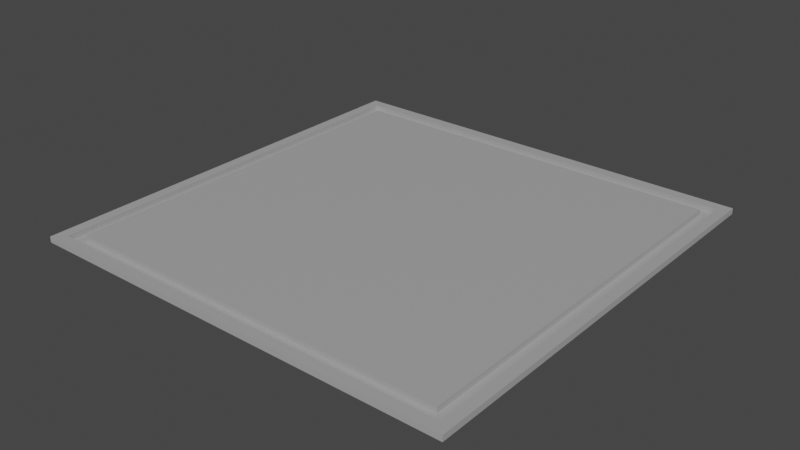 # Source: FloorPaneled.blend  (saved by Blender 2.92.15; exported with 4.5.12 LTS)
import bpy
from mathutils import Matrix  # noqa: F401  (used for matrix-valued properties, if any)

bpy.ops.wm.read_factory_settings(use_empty=True)
scene = bpy.context.scene
scene.name = 'Scene'

# ---- collections
col_collection = bpy.data.collections.new('Collection'); scene.collection.children.link(col_collection)

# ---- materials (node trees are filled in below, after node groups)
mat_material_002 = bpy.data.materials.new('Material.002')
mat_material_002.use_transparent_shadow = False

# ---- material node trees
mat_material_002.use_nodes = True; mat_material_002.node_tree.nodes.clear()
_N = mat_material_002.node_tree.nodes; _L = mat_material_002.node_tree.links
n0 = _N.new('ShaderNodeBsdfPrincipled'); n0.name = 'Principled BSDF'; n0.location = (10, 300)
n0.distribution = 'GGX'
n0.subsurface_method = 'BURLEY'
n0.inputs[0].default_value = (0.3975, 0.3975, 0.3975, 1.0)
n0.inputs[3].default_value = 1.45
n0.inputs[27].default_value = (0.0, 0.0, 0.0, 1.0)
n0.inputs[28].default_value = 1.0
n1 = _N.new('ShaderNodeOutputMaterial'); n1.name = 'Material Output'; n1.location = (300, 300)
_L.new(n0.outputs[0], n1.inputs[0])
n1.is_active_output = True

# ---- world
world_world = bpy.data.worlds.new('World'); scene.world = world_world
world_world.use_nodes = True; world_world.node_tree.nodes.clear()
_N = world_world.node_tree.nodes; _L = world_world.node_tree.links
n0 = _N.new('ShaderNodeOutputWorld'); n0.name = 'World Output'; n0.location = (300, 300)
n1 = _N.new('ShaderNodeBackground'); n1.name = 'Background'; n1.location = (10, 300)
n1.inputs[0].default_value = (0.05088, 0.05088, 0.05088, 1.0)
_L.new(n1.outputs[0], n0.inputs[0])
n0.is_active_output = True
world_world.color = (0.05088, 0.05088, 0.05088)
world_world.use_sun_shadow = False
world_world.sun_shadow_jitter_overblur = 0.0

# ---- meshes
me_cube_001 = bpy.data.meshes.new('Cube.001')
me_cube_001.from_pydata([(-1.0, -1.0, -1.0), (-1.0, 1.0, -1.0), (1.0, -1.0, -1.0), (1.0, 1.0, -1.0), (-0.9, 0.9, -1.0), (-0.9, -0.9, -1.0), (0.9, 0.9, -1.0), (0.9, -0.9, -1.0), (-0.95, 0.95, -1.0), (-0.95, -0.95, -1.0), (0.95, 0.95, -1.0), (0.95, -0.95, -1.0), (-0.95, 0.95, -0.9463), (-0.95, -0.95, -0.9463), (0.95, 0.95, -0.9463), (0.95, -0.95, -0.9463), (-1.0, 1.0, -0.9463), (-1.0, -1.0, -0.9463), (1.0, 1.0, -0.9463), (1.0, -1.0, -0.9463), (-0.9, 0.9, -0.9463), (-0.9, -0.9, -0.9463), (0.9, 0.9, -0.9463), (0.9, -0.9, -0.9463)], [], [(0, 2, 19, 17), (9, 8, 12, 13), (11, 9, 13, 15), (6, 4, 20, 22), (2, 3, 18, 19), (5, 4, 8, 9), (4, 6, 10, 8), (6, 7, 11, 10), (7, 5, 9, 11), (20, 21, 23, 22), (13, 12, 16, 17), (12, 14, 18, 16), (14, 15, 19, 18), (15, 13, 17, 19), (7, 6, 22, 23), (1, 0, 17, 16), (8, 10, 14, 12), (5, 7, 23, 21), (3, 1, 16, 18), (4, 5, 21, 20), (10, 11, 15, 14)])
_uv = me_cube_001.uv_layers.new(name='UVMap')
_uv.uv.foreach_set('vector', [0.0, 0.0, 0.0, 0.0, 0.0, 0.0, 0.0, 0.0, 0.1313, 0.7437, 0.1312, 0.5062, 0.1312, 0.5062, 0.1313, 0.7437, 0.3688, 0.7437, 0.1313, 0.7437, 0.1313, 0.7437, 0.3688, 0.7437, 0.3625, 0.5125, 0.1375, 0.5125, 0.1375, 0.5125, 0.3625, 0.5125, 0.0, 0.0, 0.0, 0.0, 0.0, 0.0, 0.0, 0.0, 0.1375, 0.7375, 0.1375, 0.5125, 0.1312, 0.5062, 0.1313, 0.7437, 0.1375, 0.5125, 0.3625, 0.5125, 0.3687, 0.5062, 0.1312, 0.5062, 0.3625, 0.5125, 0.3625, 0.7375, 0.3688, 0.7437, 0.3687, 0.5062, 0.3625, 0.7375, 0.1375, 0.7375, 0.1313, 0.7437, 0.3688, 0.7437, 0.1375, 0.5125, 0.1375, 0.7375, 0.3625, 0.7375, 0.3625, 0.5125, 0.1313, 0.7437, 0.1312, 0.5062, 0.125, 0.5, 0.125, 0.75, 0.1312, 0.5062, 0.3687, 0.5062, 0.375, 0.5, 0.125, 0.5, 0.3687, 0.5062, 0.3688, 0.7437, 0.375, 0.75, 0.375, 0.5, 0.3688, 0.7437, 0.1313, 0.7437, 0.125, 0.75, 0.375, 0.75, 0.3625, 0.7375, 0.3625, 0.5125, 0.3625, 0.5125, 0.3625, 0.7375, 0.0, 0.0, 0.0, 0.0, 0.0, 0.0, 0.0, 0.0, 0.1312, 0.5062, 0.3687, 0.5062, 0.3687, 0.5062, 0.1312, 0.5062, 0.1375, 0.7375, 0.3625, 0.7375, 0.3625, 0.7375, 0.1375, 0.7375, 0.0, 0.0, 0.0, 0.0, 0.0, 0.0, 0.0, 0.0, 0.1375, 0.5125, 0.1375, 0.7375, 0.1375, 0.7375, 0.1375, 0.5125, 0.3687, 0.5062, 0.3688, 0.7437, 0.3688, 0.7437, 0.3687, 0.5062])
me_cube_001.materials.append(mat_material_002)
me_cube_001.use_remesh_fix_poles = True
me_cube_001.use_remesh_preserve_attributes = False
me_cube_001.use_mirror_vertex_groups = False
me_cube_001.update()

# ---- objects
ob_cube_001 = bpy.data.objects.new('Cube.001', me_cube_001)

# ---- transforms, parenting, visibility, modifiers, constraints
ob_cube_001.location = (0.0, 0.0, 0.0)
ob_cube_001.scale = (2.0, 2.0, 1.0)
ob_cube_001.lineart.crease_threshold = 0.0

# ---- collection membership
col_collection.objects.link(ob_cube_001)

# ---- scene / render settings (as saved in the file)
scene.frame_start = 1; scene.frame_end = 250; scene.frame_set(1)
scene.render.engine = 'BLENDER_EEVEE_NEXT'
scene.cycles.use_denoising = False
scene.cycles.samples = 128
scene.cycles.sampling_pattern = 'TABULATED_SOBOL'
scene.cycles.use_adaptive_sampling = False
scene.cycles.use_light_tree = False
scene.view_settings.view_transform = 'Filmic'
bpy.context.view_layer.update()

# ---- added for rendering (the .blend has no active camera and no usable light): camera, sun
cam_auto = bpy.data.cameras.new('AutoCamera')
cam_auto.lens = 50.0
cam_auto.sensor_width = 36.0
cam_auto.clip_end = 1000.0
ob_auto_camera = bpy.data.objects.new('AutoCamera', cam_auto)
scene.collection.objects.link(ob_auto_camera)
ob_auto_camera.location = (5.2341, -6.28092, 3.21412)
ob_auto_camera.rotation_euler = (1.09748, -7.21219e-08, 0.694738)
scene.camera = ob_auto_camera
light_auto_sun = bpy.data.lights.new('AutoSun', 'SUN')
light_auto_sun.energy = 3.0
light_auto_sun.angle = 0.0523599
ob_auto_sun = bpy.data.objects.new('AutoSun', light_auto_sun)
scene.collection.objects.link(ob_auto_sun)
ob_auto_sun.rotation_euler = (0.872665, 0.174533, 0.523599)
bpy.context.view_layer.update()
